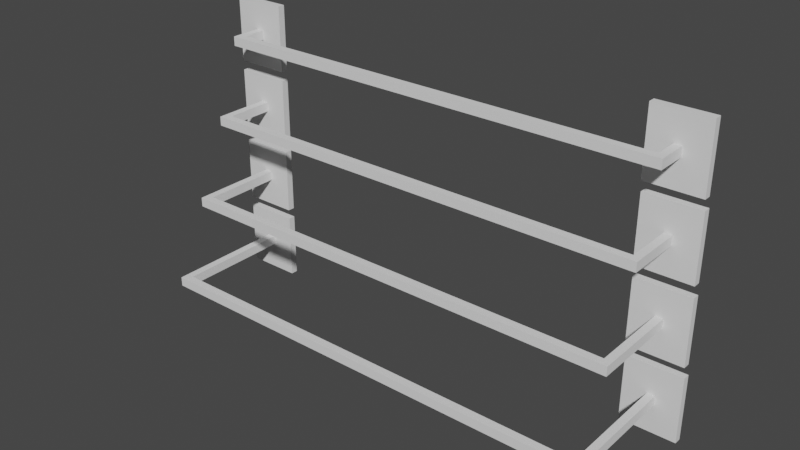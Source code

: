 # Source: TowelHolders.blend  (saved by Blender 3.3.6; exported with 4.5.12 LTS)
import bpy
from mathutils import Matrix  # noqa: F401  (used for matrix-valued properties, if any)

bpy.ops.wm.read_factory_settings(use_empty=True)
scene = bpy.context.scene
scene.name = 'Scene'

# ---- collections
col_collection = bpy.data.collections.new('Collection'); scene.collection.children.link(col_collection)

# ---- world
world_world = bpy.data.worlds.new('World'); scene.world = world_world
world_world.use_nodes = True; world_world.node_tree.nodes.clear()
_N = world_world.node_tree.nodes; _L = world_world.node_tree.links
n0 = _N.new('ShaderNodeOutputWorld'); n0.name = 'World Output'; n0.location = (300, 300)
n1 = _N.new('ShaderNodeBackground'); n1.name = 'Background'; n1.location = (10, 300)
n1.inputs[0].default_value = (0.05088, 0.05088, 0.05088, 1.0)
_L.new(n1.outputs[0], n0.inputs[0])
n0.is_active_output = True
world_world.color = (0.05088, 0.05088, 0.05088)
world_world.use_sun_shadow = False
world_world.sun_shadow_jitter_overblur = 0.0

# ---- meshes
me_plane_014 = bpy.data.meshes.new('Plane.014')
me_plane_014.from_pydata([(-1.0, -1.0, 0.0), (1.0, -1.0, 0.0), (-1.0, 1.0, 0.0), (1.0, 1.0, 0.0), (-0.1413, 0.1413, -0.005389), (-0.1413, -0.1413, -0.005389), (0.1413, -0.1413, -0.005389), (0.1413, 0.1413, -0.005389), (-1.0, 1.0, -0.005388), (-1.0, -1.0, -0.005388), (1.0, -1.0, -0.005388), (1.0, 1.0, -0.005388), (-0.1413, 0.1413, -0.09879), (-0.1413, -0.1413, -0.09879), (0.1413, -0.1413, -0.09879), (0.1413, 0.1413, -0.09879), (-0.1413, 0.1413, -0.09263), (0.1413, 0.1413, -0.09263), (0.1413, -0.1413, -0.09263), (-0.1413, -0.1413, -0.09263), (-8.256, 0.1413, -0.09879), (-8.256, -0.1413, -0.09879), (-8.256, 0.1413, -0.09263), (-8.256, -0.1413, -0.09263), (-15.51, -1.0, -4.648e-15), (-17.51, -1.0, -5.413e-15), (-15.51, 1.0, -4.204e-15), (-17.51, 1.0, -4.969e-15), (-16.37, 0.1413, -0.005389), (-16.37, -0.1413, -0.005389), (-16.65, -0.1413, -0.005389), (-16.65, 0.1413, -0.005389), (-15.51, 1.0, -0.005388), (-15.51, -1.0, -0.005388), (-17.51, -1.0, -0.005388), (-17.51, 1.0, -0.005388), (-16.37, 0.1413, -0.09879), (-16.37, -0.1413, -0.09879), (-16.65, -0.1413, -0.09879), (-16.65, 0.1413, -0.09879), (-16.37, 0.1413, -0.09263), (-16.65, 0.1413, -0.09263), (-16.65, -0.1413, -0.09263), (-16.37, -0.1413, -0.09263)], [], [(0, 2, 3, 1), (17, 16, 12, 15), (3, 2, 8, 11), (0, 1, 10, 9), (1, 3, 11, 10), (2, 0, 9, 8), (5, 4, 8, 9), (6, 5, 9, 10), (7, 6, 10, 11), (4, 7, 11, 8), (13, 14, 15, 12), (19, 18, 14, 13), (18, 17, 15, 14), (12, 16, 22, 20), (4, 5, 19, 16), (6, 7, 17, 18), (5, 6, 18, 19), (7, 4, 16, 17), (22, 23, 21, 20), (13, 12, 20, 21), (19, 13, 21, 23), (16, 19, 23, 22), (24, 25, 27, 26), (41, 39, 36, 40), (27, 35, 32, 26), (24, 33, 34, 25), (25, 34, 35, 27), (26, 32, 33, 24), (29, 33, 32, 28), (30, 34, 33, 29), (31, 35, 34, 30), (28, 32, 35, 31), (37, 36, 39, 38), (43, 37, 38, 42), (42, 38, 39, 41), (36, 20, 22, 40), (28, 40, 43, 29), (30, 42, 41, 31), (29, 43, 42, 30), (31, 41, 40, 28), (37, 21, 20, 36), (43, 23, 21, 37), (40, 22, 23, 43)])
_uv = me_plane_014.uv_layers.new(name='UVMap')
_uv.uv.foreach_set('vector', [0.0, 0.0, 0.0, 1.0, 1.0, 1.0, 1.0, 0.0, 0.9181, 0.9181, 0.08195, 0.9181, 0.08195, 0.9181, 0.9181, 0.9181, 1.0, 1.0, 0.0, 1.0, 0.0, 1.0, 1.0, 1.0, 0.0, 0.0, 1.0, 0.0, 1.0, 0.0, 0.0, 0.0, 1.0, 0.0, 1.0, 1.0, 1.0, 1.0, 1.0, 0.0, 0.0, 1.0, 0.0, 0.0, 0.0, 0.0, 0.0, 1.0, 0.08195, 0.08195, 0.08195, 0.9181, 0.0, 1.0, 0.0, 0.0, 0.9181, 0.08195, 0.08195, 0.08195, 0.0, 0.0, 1.0, 0.0, 0.9181, 0.9181, 0.9181, 0.08195, 1.0, 0.0, 1.0, 1.0, 0.08195, 0.9181, 0.9181, 0.9181, 1.0, 1.0, 0.0, 1.0, 0.08195, 0.08195, 0.9181, 0.08195, 0.9181, 0.9181, 0.08195, 0.9181, 0.08195, 0.08195, 0.9181, 0.08195, 0.9181, 0.08195, 0.08195, 0.08195, 0.9181, 0.08195, 0.9181, 0.9181, 0.9181, 0.9181, 0.9181, 0.08195, 0.08195, 0.9181, 0.08195, 0.9181, 0.08195, 0.9181, 0.08195, 0.9181, 0.08195, 0.9181, 0.08195, 0.08195, 0.08195, 0.08195, 0.08195, 0.9181, 0.9181, 0.08195, 0.9181, 0.9181, 0.9181, 0.9181, 0.9181, 0.08195, 0.08195, 0.08195, 0.9181, 0.08195, 0.9181, 0.08195, 0.08195, 0.08195, 0.9181, 0.9181, 0.08195, 0.9181, 0.08195, 0.9181, 0.9181, 0.9181, 0.08195, 0.9181, 0.08195, 0.08195, 0.08195, 0.08195, 0.08195, 0.9181, 0.08195, 0.08195, 0.08195, 0.9181, 0.08195, 0.9181, 0.08195, 0.08195, 0.08195, 0.08195, 0.08195, 0.08195, 0.08195, 0.08195, 0.08195, 0.08195, 0.08195, 0.9181, 0.08195, 0.08195, 0.08195, 0.08195, 0.08195, 0.9181, 0.0, 0.0, 1.0, 0.0, 1.0, 1.0, 0.0, 1.0, 0.9181, 0.9181, 0.9181, 0.9181, 0.08195, 0.9181, 0.08195, 0.9181, 1.0, 1.0, 1.0, 1.0, 0.0, 1.0, 0.0, 1.0, 0.0, 0.0, 0.0, 0.0, 1.0, 0.0, 1.0, 0.0, 1.0, 0.0, 1.0, 0.0, 1.0, 1.0, 1.0, 1.0, 0.0, 1.0, 0.0, 1.0, 0.0, 0.0, 0.0, 0.0, 0.08195, 0.08195, 0.0, 0.0, 0.0, 1.0, 0.08195, 0.9181, 0.9181, 0.08195, 1.0, 0.0, 0.0, 0.0, 0.08195, 0.08195, 0.9181, 0.9181, 1.0, 1.0, 1.0, 0.0, 0.9181, 0.08195, 0.08195, 0.9181, 0.0, 1.0, 1.0, 1.0, 0.9181, 0.9181, 0.08195, 0.08195, 0.08195, 0.9181, 0.9181, 0.9181, 0.9181, 0.08195, 0.08195, 0.08195, 0.08195, 0.08195, 0.9181, 0.08195, 0.9181, 0.08195, 0.9181, 0.08195, 0.9181, 0.08195, 0.9181, 0.9181, 0.9181, 0.9181, 0.08195, 0.9181, 0.08195, 0.9181, 0.08195, 0.9181, 0.08195, 0.9181, 0.08195, 0.9181, 0.08195, 0.9181, 0.08195, 0.08195, 0.08195, 0.08195, 0.9181, 0.08195, 0.9181, 0.08195, 0.9181, 0.9181, 0.9181, 0.9181, 0.08195, 0.08195, 0.08195, 0.08195, 0.9181, 0.08195, 0.9181, 0.08195, 0.9181, 0.9181, 0.9181, 0.9181, 0.08195, 0.9181, 0.08195, 0.9181, 0.08195, 0.08195, 0.08195, 0.08195, 0.08195, 0.9181, 0.08195, 0.9181, 0.08195, 0.08195, 0.08195, 0.08195, 0.08195, 0.08195, 0.08195, 0.08195, 0.08195, 0.9181, 0.08195, 0.9181, 0.08195, 0.08195, 0.08195, 0.08195])
me_plane_014.update()
me_plane_013 = bpy.data.meshes.new('Plane.013')
me_plane_013.from_pydata([(-1.0, -1.0, 0.0), (1.0, -1.0, 0.0), (-1.0, 1.0, 0.0), (1.0, 1.0, 0.0), (-0.1413, 0.1413, -0.005389), (-0.1413, -0.1413, -0.005389), (0.1413, -0.1413, -0.005389), (0.1413, 0.1413, -0.005389), (-1.0, 1.0, -0.005388), (-1.0, -1.0, -0.005388), (1.0, -1.0, -0.005388), (1.0, 1.0, -0.005388), (-0.1413, 0.1413, -0.07252), (-0.1413, -0.1413, -0.07252), (0.1413, -0.1413, -0.07252), (0.1413, 0.1413, -0.07252), (-0.1413, 0.1413, -0.06635), (0.1413, 0.1413, -0.06635), (0.1413, -0.1413, -0.06635), (-0.1413, -0.1413, -0.06635), (-8.256, 0.1413, -0.07252), (-8.256, -0.1413, -0.07252), (-8.256, 0.1413, -0.06635), (-8.256, -0.1413, -0.06635), (-15.51, -1.0, -4.648e-15), (-17.51, -1.0, -5.413e-15), (-15.51, 1.0, -4.204e-15), (-17.51, 1.0, -4.969e-15), (-16.37, 0.1413, -0.005389), (-16.37, -0.1413, -0.005389), (-16.65, -0.1413, -0.005389), (-16.65, 0.1413, -0.005389), (-15.51, 1.0, -0.005388), (-15.51, -1.0, -0.005388), (-17.51, -1.0, -0.005388), (-17.51, 1.0, -0.005388), (-16.37, 0.1413, -0.07252), (-16.37, -0.1413, -0.07252), (-16.65, -0.1413, -0.07252), (-16.65, 0.1413, -0.07252), (-16.37, 0.1413, -0.06635), (-16.65, 0.1413, -0.06635), (-16.65, -0.1413, -0.06635), (-16.37, -0.1413, -0.06635)], [], [(0, 2, 3, 1), (17, 16, 12, 15), (3, 2, 8, 11), (0, 1, 10, 9), (1, 3, 11, 10), (2, 0, 9, 8), (5, 4, 8, 9), (6, 5, 9, 10), (7, 6, 10, 11), (4, 7, 11, 8), (13, 14, 15, 12), (19, 18, 14, 13), (18, 17, 15, 14), (12, 16, 22, 20), (4, 5, 19, 16), (6, 7, 17, 18), (5, 6, 18, 19), (7, 4, 16, 17), (22, 23, 21, 20), (13, 12, 20, 21), (19, 13, 21, 23), (16, 19, 23, 22), (24, 25, 27, 26), (41, 39, 36, 40), (27, 35, 32, 26), (24, 33, 34, 25), (25, 34, 35, 27), (26, 32, 33, 24), (29, 33, 32, 28), (30, 34, 33, 29), (31, 35, 34, 30), (28, 32, 35, 31), (37, 36, 39, 38), (43, 37, 38, 42), (42, 38, 39, 41), (36, 20, 22, 40), (28, 40, 43, 29), (30, 42, 41, 31), (29, 43, 42, 30), (31, 41, 40, 28), (37, 21, 20, 36), (43, 23, 21, 37), (40, 22, 23, 43)])
_uv = me_plane_013.uv_layers.new(name='UVMap')
_uv.uv.foreach_set('vector', [0.0, 0.0, 0.0, 1.0, 1.0, 1.0, 1.0, 0.0, 0.9181, 0.9181, 0.08195, 0.9181, 0.08195, 0.9181, 0.9181, 0.9181, 1.0, 1.0, 0.0, 1.0, 0.0, 1.0, 1.0, 1.0, 0.0, 0.0, 1.0, 0.0, 1.0, 0.0, 0.0, 0.0, 1.0, 0.0, 1.0, 1.0, 1.0, 1.0, 1.0, 0.0, 0.0, 1.0, 0.0, 0.0, 0.0, 0.0, 0.0, 1.0, 0.08195, 0.08195, 0.08195, 0.9181, 0.0, 1.0, 0.0, 0.0, 0.9181, 0.08195, 0.08195, 0.08195, 0.0, 0.0, 1.0, 0.0, 0.9181, 0.9181, 0.9181, 0.08195, 1.0, 0.0, 1.0, 1.0, 0.08195, 0.9181, 0.9181, 0.9181, 1.0, 1.0, 0.0, 1.0, 0.08195, 0.08195, 0.9181, 0.08195, 0.9181, 0.9181, 0.08195, 0.9181, 0.08195, 0.08195, 0.9181, 0.08195, 0.9181, 0.08195, 0.08195, 0.08195, 0.9181, 0.08195, 0.9181, 0.9181, 0.9181, 0.9181, 0.9181, 0.08195, 0.08195, 0.9181, 0.08195, 0.9181, 0.08195, 0.9181, 0.08195, 0.9181, 0.08195, 0.9181, 0.08195, 0.08195, 0.08195, 0.08195, 0.08195, 0.9181, 0.9181, 0.08195, 0.9181, 0.9181, 0.9181, 0.9181, 0.9181, 0.08195, 0.08195, 0.08195, 0.9181, 0.08195, 0.9181, 0.08195, 0.08195, 0.08195, 0.9181, 0.9181, 0.08195, 0.9181, 0.08195, 0.9181, 0.9181, 0.9181, 0.08195, 0.9181, 0.08195, 0.08195, 0.08195, 0.08195, 0.08195, 0.9181, 0.08195, 0.08195, 0.08195, 0.9181, 0.08195, 0.9181, 0.08195, 0.08195, 0.08195, 0.08195, 0.08195, 0.08195, 0.08195, 0.08195, 0.08195, 0.08195, 0.08195, 0.9181, 0.08195, 0.08195, 0.08195, 0.08195, 0.08195, 0.9181, 0.0, 0.0, 1.0, 0.0, 1.0, 1.0, 0.0, 1.0, 0.9181, 0.9181, 0.9181, 0.9181, 0.08195, 0.9181, 0.08195, 0.9181, 1.0, 1.0, 1.0, 1.0, 0.0, 1.0, 0.0, 1.0, 0.0, 0.0, 0.0, 0.0, 1.0, 0.0, 1.0, 0.0, 1.0, 0.0, 1.0, 0.0, 1.0, 1.0, 1.0, 1.0, 0.0, 1.0, 0.0, 1.0, 0.0, 0.0, 0.0, 0.0, 0.08195, 0.08195, 0.0, 0.0, 0.0, 1.0, 0.08195, 0.9181, 0.9181, 0.08195, 1.0, 0.0, 0.0, 0.0, 0.08195, 0.08195, 0.9181, 0.9181, 1.0, 1.0, 1.0, 0.0, 0.9181, 0.08195, 0.08195, 0.9181, 0.0, 1.0, 1.0, 1.0, 0.9181, 0.9181, 0.08195, 0.08195, 0.08195, 0.9181, 0.9181, 0.9181, 0.9181, 0.08195, 0.08195, 0.08195, 0.08195, 0.08195, 0.9181, 0.08195, 0.9181, 0.08195, 0.9181, 0.08195, 0.9181, 0.08195, 0.9181, 0.9181, 0.9181, 0.9181, 0.08195, 0.9181, 0.08195, 0.9181, 0.08195, 0.9181, 0.08195, 0.9181, 0.08195, 0.9181, 0.08195, 0.9181, 0.08195, 0.08195, 0.08195, 0.08195, 0.9181, 0.08195, 0.9181, 0.08195, 0.9181, 0.9181, 0.9181, 0.9181, 0.08195, 0.08195, 0.08195, 0.08195, 0.9181, 0.08195, 0.9181, 0.08195, 0.9181, 0.9181, 0.9181, 0.9181, 0.08195, 0.9181, 0.08195, 0.9181, 0.08195, 0.08195, 0.08195, 0.08195, 0.08195, 0.9181, 0.08195, 0.9181, 0.08195, 0.08195, 0.08195, 0.08195, 0.08195, 0.08195, 0.08195, 0.08195, 0.08195, 0.9181, 0.08195, 0.9181, 0.08195, 0.08195, 0.08195, 0.08195])
me_plane_013.update()
me_plane_012 = bpy.data.meshes.new('Plane.012')
me_plane_012.from_pydata([(-1.0, -1.0, 0.0), (1.0, -1.0, 0.0), (-1.0, 1.0, 0.0), (1.0, 1.0, 0.0), (-0.1413, 0.1413, -0.005389), (-0.1413, -0.1413, -0.005389), (0.1413, -0.1413, -0.005389), (0.1413, 0.1413, -0.005389), (-1.0, 1.0, -0.005388), (-1.0, -1.0, -0.005388), (1.0, -1.0, -0.005388), (1.0, 1.0, -0.005388), (-0.1413, 0.1413, -0.04811), (-0.1413, -0.1413, -0.04811), (0.1413, -0.1413, -0.04811), (0.1413, 0.1413, -0.04811), (-0.1413, 0.1413, -0.04195), (0.1413, 0.1413, -0.04195), (0.1413, -0.1413, -0.04195), (-0.1413, -0.1413, -0.04195), (-8.256, 0.1413, -0.04811), (-8.256, -0.1413, -0.04811), (-8.256, 0.1413, -0.04195), (-8.256, -0.1413, -0.04195), (-15.51, -1.0, -4.648e-15), (-17.51, -1.0, -5.413e-15), (-15.51, 1.0, -4.204e-15), (-17.51, 1.0, -4.969e-15), (-16.37, 0.1413, -0.005389), (-16.37, -0.1413, -0.005389), (-16.65, -0.1413, -0.005389), (-16.65, 0.1413, -0.005389), (-15.51, 1.0, -0.005388), (-15.51, -1.0, -0.005388), (-17.51, -1.0, -0.005388), (-17.51, 1.0, -0.005388), (-16.37, 0.1413, -0.04811), (-16.37, -0.1413, -0.04811), (-16.65, -0.1413, -0.04811), (-16.65, 0.1413, -0.04811), (-16.37, 0.1413, -0.04195), (-16.65, 0.1413, -0.04195), (-16.65, -0.1413, -0.04195), (-16.37, -0.1413, -0.04195)], [], [(0, 2, 3, 1), (17, 16, 12, 15), (3, 2, 8, 11), (0, 1, 10, 9), (1, 3, 11, 10), (2, 0, 9, 8), (5, 4, 8, 9), (6, 5, 9, 10), (7, 6, 10, 11), (4, 7, 11, 8), (13, 14, 15, 12), (19, 18, 14, 13), (18, 17, 15, 14), (12, 16, 22, 20), (4, 5, 19, 16), (6, 7, 17, 18), (5, 6, 18, 19), (7, 4, 16, 17), (22, 23, 21, 20), (13, 12, 20, 21), (19, 13, 21, 23), (16, 19, 23, 22), (24, 25, 27, 26), (41, 39, 36, 40), (27, 35, 32, 26), (24, 33, 34, 25), (25, 34, 35, 27), (26, 32, 33, 24), (29, 33, 32, 28), (30, 34, 33, 29), (31, 35, 34, 30), (28, 32, 35, 31), (37, 36, 39, 38), (43, 37, 38, 42), (42, 38, 39, 41), (36, 20, 22, 40), (28, 40, 43, 29), (30, 42, 41, 31), (29, 43, 42, 30), (31, 41, 40, 28), (37, 21, 20, 36), (43, 23, 21, 37), (40, 22, 23, 43)])
_uv = me_plane_012.uv_layers.new(name='UVMap')
_uv.uv.foreach_set('vector', [0.0, 0.0, 0.0, 1.0, 1.0, 1.0, 1.0, 0.0, 0.9181, 0.9181, 0.08195, 0.9181, 0.08195, 0.9181, 0.9181, 0.9181, 1.0, 1.0, 0.0, 1.0, 0.0, 1.0, 1.0, 1.0, 0.0, 0.0, 1.0, 0.0, 1.0, 0.0, 0.0, 0.0, 1.0, 0.0, 1.0, 1.0, 1.0, 1.0, 1.0, 0.0, 0.0, 1.0, 0.0, 0.0, 0.0, 0.0, 0.0, 1.0, 0.08195, 0.08195, 0.08195, 0.9181, 0.0, 1.0, 0.0, 0.0, 0.9181, 0.08195, 0.08195, 0.08195, 0.0, 0.0, 1.0, 0.0, 0.9181, 0.9181, 0.9181, 0.08195, 1.0, 0.0, 1.0, 1.0, 0.08195, 0.9181, 0.9181, 0.9181, 1.0, 1.0, 0.0, 1.0, 0.08195, 0.08195, 0.9181, 0.08195, 0.9181, 0.9181, 0.08195, 0.9181, 0.08195, 0.08195, 0.9181, 0.08195, 0.9181, 0.08195, 0.08195, 0.08195, 0.9181, 0.08195, 0.9181, 0.9181, 0.9181, 0.9181, 0.9181, 0.08195, 0.08195, 0.9181, 0.08195, 0.9181, 0.08195, 0.9181, 0.08195, 0.9181, 0.08195, 0.9181, 0.08195, 0.08195, 0.08195, 0.08195, 0.08195, 0.9181, 0.9181, 0.08195, 0.9181, 0.9181, 0.9181, 0.9181, 0.9181, 0.08195, 0.08195, 0.08195, 0.9181, 0.08195, 0.9181, 0.08195, 0.08195, 0.08195, 0.9181, 0.9181, 0.08195, 0.9181, 0.08195, 0.9181, 0.9181, 0.9181, 0.08195, 0.9181, 0.08195, 0.08195, 0.08195, 0.08195, 0.08195, 0.9181, 0.08195, 0.08195, 0.08195, 0.9181, 0.08195, 0.9181, 0.08195, 0.08195, 0.08195, 0.08195, 0.08195, 0.08195, 0.08195, 0.08195, 0.08195, 0.08195, 0.08195, 0.9181, 0.08195, 0.08195, 0.08195, 0.08195, 0.08195, 0.9181, 0.0, 0.0, 1.0, 0.0, 1.0, 1.0, 0.0, 1.0, 0.9181, 0.9181, 0.9181, 0.9181, 0.08195, 0.9181, 0.08195, 0.9181, 1.0, 1.0, 1.0, 1.0, 0.0, 1.0, 0.0, 1.0, 0.0, 0.0, 0.0, 0.0, 1.0, 0.0, 1.0, 0.0, 1.0, 0.0, 1.0, 0.0, 1.0, 1.0, 1.0, 1.0, 0.0, 1.0, 0.0, 1.0, 0.0, 0.0, 0.0, 0.0, 0.08195, 0.08195, 0.0, 0.0, 0.0, 1.0, 0.08195, 0.9181, 0.9181, 0.08195, 1.0, 0.0, 0.0, 0.0, 0.08195, 0.08195, 0.9181, 0.9181, 1.0, 1.0, 1.0, 0.0, 0.9181, 0.08195, 0.08195, 0.9181, 0.0, 1.0, 1.0, 1.0, 0.9181, 0.9181, 0.08195, 0.08195, 0.08195, 0.9181, 0.9181, 0.9181, 0.9181, 0.08195, 0.08195, 0.08195, 0.08195, 0.08195, 0.9181, 0.08195, 0.9181, 0.08195, 0.9181, 0.08195, 0.9181, 0.08195, 0.9181, 0.9181, 0.9181, 0.9181, 0.08195, 0.9181, 0.08195, 0.9181, 0.08195, 0.9181, 0.08195, 0.9181, 0.08195, 0.9181, 0.08195, 0.9181, 0.08195, 0.08195, 0.08195, 0.08195, 0.9181, 0.08195, 0.9181, 0.08195, 0.9181, 0.9181, 0.9181, 0.9181, 0.08195, 0.08195, 0.08195, 0.08195, 0.9181, 0.08195, 0.9181, 0.08195, 0.9181, 0.9181, 0.9181, 0.9181, 0.08195, 0.9181, 0.08195, 0.9181, 0.08195, 0.08195, 0.08195, 0.08195, 0.08195, 0.9181, 0.08195, 0.9181, 0.08195, 0.08195, 0.08195, 0.08195, 0.08195, 0.08195, 0.08195, 0.08195, 0.08195, 0.9181, 0.08195, 0.9181, 0.08195, 0.08195, 0.08195, 0.08195])
me_plane_012.update()
me_plane_010 = bpy.data.meshes.new('Plane.010')
me_plane_010.from_pydata([(-1.0, -1.0, 0.0), (1.0, -1.0, 0.0), (-1.0, 1.0, 0.0), (1.0, 1.0, 0.0), (-0.1413, 0.1413, -0.005389), (-0.1413, -0.1413, -0.005389), (0.1413, -0.1413, -0.005389), (0.1413, 0.1413, -0.005389), (-1.0, 1.0, -0.005388), (-1.0, -1.0, -0.005388), (1.0, -1.0, -0.005388), (1.0, 1.0, -0.005388), (-0.1413, 0.1413, -0.02909), (-0.1413, -0.1413, -0.02909), (0.1413, -0.1413, -0.02909), (0.1413, 0.1413, -0.02909), (-0.1413, 0.1413, -0.02292), (0.1413, 0.1413, -0.02292), (0.1413, -0.1413, -0.02292), (-0.1413, -0.1413, -0.02292), (-8.256, 0.1413, -0.02909), (-8.256, -0.1413, -0.02909), (-8.256, 0.1413, -0.02292), (-8.256, -0.1413, -0.02292), (-15.51, -1.0, -4.648e-15), (-17.51, -1.0, -5.413e-15), (-15.51, 1.0, -4.204e-15), (-17.51, 1.0, -4.969e-15), (-16.37, 0.1413, -0.005389), (-16.37, -0.1413, -0.005389), (-16.65, -0.1413, -0.005389), (-16.65, 0.1413, -0.005389), (-15.51, 1.0, -0.005388), (-15.51, -1.0, -0.005388), (-17.51, -1.0, -0.005388), (-17.51, 1.0, -0.005388), (-16.37, 0.1413, -0.02909), (-16.37, -0.1413, -0.02909), (-16.65, -0.1413, -0.02909), (-16.65, 0.1413, -0.02909), (-16.37, 0.1413, -0.02292), (-16.65, 0.1413, -0.02292), (-16.65, -0.1413, -0.02292), (-16.37, -0.1413, -0.02292)], [], [(0, 2, 3, 1), (17, 16, 12, 15), (3, 2, 8, 11), (0, 1, 10, 9), (1, 3, 11, 10), (2, 0, 9, 8), (5, 4, 8, 9), (6, 5, 9, 10), (7, 6, 10, 11), (4, 7, 11, 8), (13, 14, 15, 12), (19, 18, 14, 13), (18, 17, 15, 14), (12, 16, 22, 20), (4, 5, 19, 16), (6, 7, 17, 18), (5, 6, 18, 19), (7, 4, 16, 17), (22, 23, 21, 20), (13, 12, 20, 21), (19, 13, 21, 23), (16, 19, 23, 22), (24, 25, 27, 26), (41, 39, 36, 40), (27, 35, 32, 26), (24, 33, 34, 25), (25, 34, 35, 27), (26, 32, 33, 24), (29, 33, 32, 28), (30, 34, 33, 29), (31, 35, 34, 30), (28, 32, 35, 31), (37, 36, 39, 38), (43, 37, 38, 42), (42, 38, 39, 41), (36, 20, 22, 40), (28, 40, 43, 29), (30, 42, 41, 31), (29, 43, 42, 30), (31, 41, 40, 28), (37, 21, 20, 36), (43, 23, 21, 37), (40, 22, 23, 43)])
_uv = me_plane_010.uv_layers.new(name='UVMap')
_uv.uv.foreach_set('vector', [0.0, 0.0, 0.0, 1.0, 1.0, 1.0, 1.0, 0.0, 0.9181, 0.9181, 0.08195, 0.9181, 0.08195, 0.9181, 0.9181, 0.9181, 1.0, 1.0, 0.0, 1.0, 0.0, 1.0, 1.0, 1.0, 0.0, 0.0, 1.0, 0.0, 1.0, 0.0, 0.0, 0.0, 1.0, 0.0, 1.0, 1.0, 1.0, 1.0, 1.0, 0.0, 0.0, 1.0, 0.0, 0.0, 0.0, 0.0, 0.0, 1.0, 0.08195, 0.08195, 0.08195, 0.9181, 0.0, 1.0, 0.0, 0.0, 0.9181, 0.08195, 0.08195, 0.08195, 0.0, 0.0, 1.0, 0.0, 0.9181, 0.9181, 0.9181, 0.08195, 1.0, 0.0, 1.0, 1.0, 0.08195, 0.9181, 0.9181, 0.9181, 1.0, 1.0, 0.0, 1.0, 0.08195, 0.08195, 0.9181, 0.08195, 0.9181, 0.9181, 0.08195, 0.9181, 0.08195, 0.08195, 0.9181, 0.08195, 0.9181, 0.08195, 0.08195, 0.08195, 0.9181, 0.08195, 0.9181, 0.9181, 0.9181, 0.9181, 0.9181, 0.08195, 0.08195, 0.9181, 0.08195, 0.9181, 0.08195, 0.9181, 0.08195, 0.9181, 0.08195, 0.9181, 0.08195, 0.08195, 0.08195, 0.08195, 0.08195, 0.9181, 0.9181, 0.08195, 0.9181, 0.9181, 0.9181, 0.9181, 0.9181, 0.08195, 0.08195, 0.08195, 0.9181, 0.08195, 0.9181, 0.08195, 0.08195, 0.08195, 0.9181, 0.9181, 0.08195, 0.9181, 0.08195, 0.9181, 0.9181, 0.9181, 0.08195, 0.9181, 0.08195, 0.08195, 0.08195, 0.08195, 0.08195, 0.9181, 0.08195, 0.08195, 0.08195, 0.9181, 0.08195, 0.9181, 0.08195, 0.08195, 0.08195, 0.08195, 0.08195, 0.08195, 0.08195, 0.08195, 0.08195, 0.08195, 0.08195, 0.9181, 0.08195, 0.08195, 0.08195, 0.08195, 0.08195, 0.9181, 0.0, 0.0, 1.0, 0.0, 1.0, 1.0, 0.0, 1.0, 0.9181, 0.9181, 0.9181, 0.9181, 0.08195, 0.9181, 0.08195, 0.9181, 1.0, 1.0, 1.0, 1.0, 0.0, 1.0, 0.0, 1.0, 0.0, 0.0, 0.0, 0.0, 1.0, 0.0, 1.0, 0.0, 1.0, 0.0, 1.0, 0.0, 1.0, 1.0, 1.0, 1.0, 0.0, 1.0, 0.0, 1.0, 0.0, 0.0, 0.0, 0.0, 0.08195, 0.08195, 0.0, 0.0, 0.0, 1.0, 0.08195, 0.9181, 0.9181, 0.08195, 1.0, 0.0, 0.0, 0.0, 0.08195, 0.08195, 0.9181, 0.9181, 1.0, 1.0, 1.0, 0.0, 0.9181, 0.08195, 0.08195, 0.9181, 0.0, 1.0, 1.0, 1.0, 0.9181, 0.9181, 0.08195, 0.08195, 0.08195, 0.9181, 0.9181, 0.9181, 0.9181, 0.08195, 0.08195, 0.08195, 0.08195, 0.08195, 0.9181, 0.08195, 0.9181, 0.08195, 0.9181, 0.08195, 0.9181, 0.08195, 0.9181, 0.9181, 0.9181, 0.9181, 0.08195, 0.9181, 0.08195, 0.9181, 0.08195, 0.9181, 0.08195, 0.9181, 0.08195, 0.9181, 0.08195, 0.9181, 0.08195, 0.08195, 0.08195, 0.08195, 0.9181, 0.08195, 0.9181, 0.08195, 0.9181, 0.9181, 0.9181, 0.9181, 0.08195, 0.08195, 0.08195, 0.08195, 0.9181, 0.08195, 0.9181, 0.08195, 0.9181, 0.9181, 0.9181, 0.9181, 0.08195, 0.9181, 0.08195, 0.9181, 0.08195, 0.08195, 0.08195, 0.08195, 0.08195, 0.9181, 0.08195, 0.9181, 0.08195, 0.08195, 0.08195, 0.08195, 0.08195, 0.08195, 0.08195, 0.08195, 0.08195, 0.9181, 0.08195, 0.9181, 0.08195, 0.08195, 0.08195, 0.08195])
me_plane_010.update()

# ---- objects
ob_towelholder_003 = bpy.data.objects.new('TowelHolder.003', me_plane_014)
ob_towelholder_002 = bpy.data.objects.new('TowelHolder.002', me_plane_013)
ob_towelholder_001 = bpy.data.objects.new('TowelHolder.001', me_plane_012)
ob_towelholder = bpy.data.objects.new('TowelHolder', me_plane_010)

# ---- transforms, parenting, visibility, modifiers, constraints
ob_towelholder_003.location = (0.0, 0.0, 0.04165)
ob_towelholder_003.rotation_euler = (1.571, 0.0, 3.142)
ob_towelholder_003.scale = (0.02087, 0.025, 1.0)
ob_towelholder_002.location = (0.0, 0.0, 0.09914)
ob_towelholder_002.rotation_euler = (1.571, 0.0, 3.142)
ob_towelholder_002.scale = (0.02081, 0.025, 1.0)
ob_towelholder_001.location = (0.0, 0.0, 0.1572)
ob_towelholder_001.rotation_euler = (1.571, 0.0, 3.142)
ob_towelholder_001.scale = (0.02077, 0.025, 1.0)
ob_towelholder.location = (0.0, 0.0, 0.2143)
ob_towelholder.rotation_euler = (1.571, 0.0, 3.142)
ob_towelholder.scale = (0.02072, 0.025, 1.0)

# ---- collection membership
col_collection.objects.link(ob_towelholder_003)
col_collection.objects.link(ob_towelholder_002)
col_collection.objects.link(ob_towelholder_001)
col_collection.objects.link(ob_towelholder)

# ---- scene / render settings (as saved in the file)
scene.frame_start = 1; scene.frame_end = 250; scene.frame_set(1)
scene.render.engine = 'BLENDER_EEVEE_NEXT'
scene.cycles.sampling_pattern = 'TABULATED_SOBOL'
scene.cycles.use_light_tree = False
scene.view_settings.view_transform = 'Filmic'
bpy.context.view_layer.update()

# ---- added for rendering (the .blend has no active camera and no usable light): camera, sun
cam_auto = bpy.data.cameras.new('AutoCamera')
cam_auto.lens = 50.0
cam_auto.sensor_width = 36.0
cam_auto.clip_end = 1000.0
ob_auto_camera = bpy.data.objects.new('AutoCamera', cam_auto)
scene.collection.objects.link(ob_auto_camera)
ob_auto_camera.location = (0.594906, -0.556516, 0.466076)
ob_auto_camera.rotation_euler = (1.09748, -7.21219e-08, 0.694738)
scene.camera = ob_auto_camera
light_auto_sun = bpy.data.lights.new('AutoSun', 'SUN')
light_auto_sun.energy = 3.0
light_auto_sun.angle = 0.0523599
ob_auto_sun = bpy.data.objects.new('AutoSun', light_auto_sun)
scene.collection.objects.link(ob_auto_sun)
ob_auto_sun.rotation_euler = (0.872665, 0.174533, 0.523599)
bpy.context.view_layer.update()
